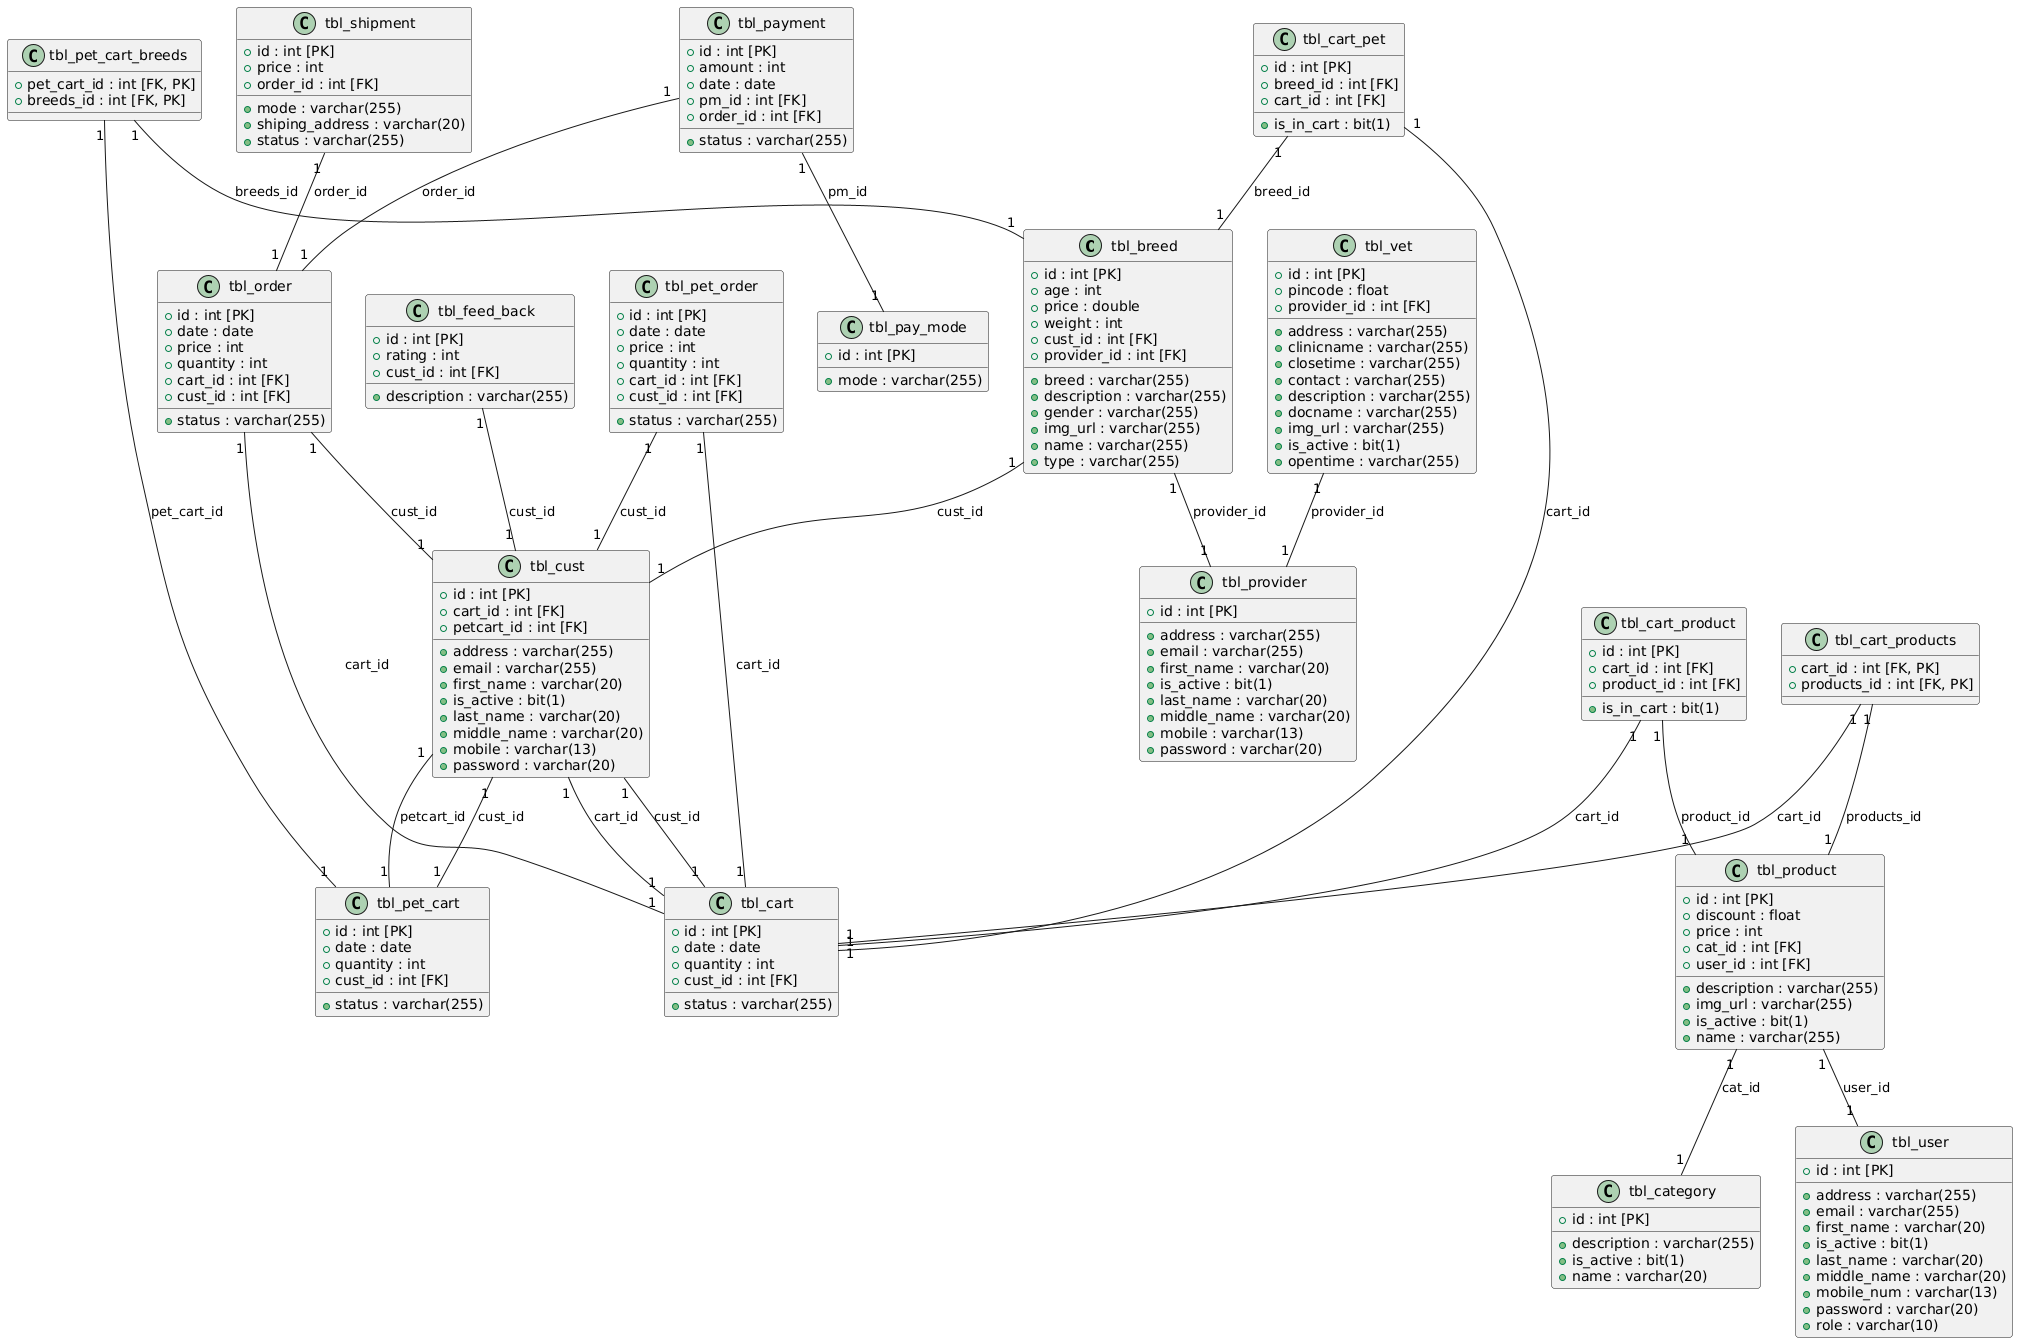

The diagram above was rendered by PlantUML. Its source (embedded in the PNG):
@startuml
' Classes (Tables)
class tbl_breed {
  +id : int [PK]
  +age : int
  +breed : varchar(255)
  +description : varchar(255)
  +gender : varchar(255)
  +img_url : varchar(255)
  +name : varchar(255)
  +price : double
  +type : varchar(255)
  +weight : int
  +cust_id : int [FK]
  +provider_id : int [FK]
}

class tbl_cart {
  +id : int [PK]
  +date : date
  +quantity : int
  +status : varchar(255)
  +cust_id : int [FK]
}

class tbl_cart_pet {
  +id : int [PK]
  +breed_id : int [FK]
  +cart_id : int [FK]
  +is_in_cart : bit(1)
}

class tbl_cart_product {
  +id : int [PK]
  +cart_id : int [FK]
  +is_in_cart : bit(1)
  +product_id : int [FK]
}

class tbl_cart_products {
  +cart_id : int [FK, PK]
  +products_id : int [FK, PK]
}

class tbl_category {
  +id : int [PK]
  +description : varchar(255)
  +is_active : bit(1)
  +name : varchar(20)
}

class tbl_cust {
  +id : int [PK]
  +address : varchar(255)
  +email : varchar(255)
  +first_name : varchar(20)
  +is_active : bit(1)
  +last_name : varchar(20)
  +middle_name : varchar(20)
  +mobile : varchar(13)
  +password : varchar(20)
  +cart_id : int [FK]
  +petcart_id : int [FK]
}

class tbl_feed_back {
  +id : int [PK]
  +description : varchar(255)
  +rating : int
  +cust_id : int [FK]
}

class tbl_order {
  +id : int [PK]
  +date : date
  +price : int
  +quantity : int
  +status : varchar(255)
  +cart_id : int [FK]
  +cust_id : int [FK]
}

class tbl_pay_mode {
  +id : int [PK]
  +mode : varchar(255)
}

class tbl_payment {
  +id : int [PK]
  +amount : int
  +date : date
  +status : varchar(255)
  +pm_id : int [FK]
  +order_id : int [FK]
}

class tbl_pet_cart {
  +id : int [PK]
  +date : date
  +quantity : int
  +status : varchar(255)
  +cust_id : int [FK]
}

class tbl_pet_cart_breeds {
  +pet_cart_id : int [FK, PK]
  +breeds_id : int [FK, PK]
}

class tbl_pet_order {
  +id : int [PK]
  +date : date
  +price : int
  +quantity : int
  +status : varchar(255)
  +cart_id : int [FK]
  +cust_id : int [FK]
}

class tbl_product {
  +id : int [PK]
  +description : varchar(255)
  +discount : float
  +img_url : varchar(255)
  +is_active : bit(1)
  +name : varchar(255)
  +price : int
  +cat_id : int [FK]
  +user_id : int [FK]
}

class tbl_provider {
  +id : int [PK]
  +address : varchar(255)
  +email : varchar(255)
  +first_name : varchar(20)
  +is_active : bit(1)
  +last_name : varchar(20)
  +middle_name : varchar(20)
  +mobile : varchar(13)
  +password : varchar(20)
}

class tbl_shipment {
  +id : int [PK]
  +mode : varchar(255)
  +price : int
  +shiping_address : varchar(20)
  +status : varchar(255)
  +order_id : int [FK]
}

class tbl_user {
  +id : int [PK]
  +address : varchar(255)
  +email : varchar(255)
  +first_name : varchar(20)
  +is_active : bit(1)
  +last_name : varchar(20)
  +middle_name : varchar(20)
  +mobile_num : varchar(13)
  +password : varchar(20)
  +role : varchar(10)
}

class tbl_vet {
  +id : int [PK]
  +address : varchar(255)
  +clinicname : varchar(255)
  +closetime : varchar(255)
  +contact : varchar(255)
  +description : varchar(255)
  +docname : varchar(255)
  +img_url : varchar(255)
  +is_active : bit(1)
  +opentime : varchar(255)
  +pincode : float
  +provider_id : int [FK]
}

' Relationships
tbl_breed "1" -- "1" tbl_cust : cust_id
tbl_breed "1" -- "1" tbl_provider : provider_id

tbl_cart "1" -- "1" tbl_cust : cust_id
tbl_cart_pet "1" -- "1" tbl_breed : breed_id
tbl_cart_pet "1" -- "1" tbl_cart : cart_id
tbl_cart_product "1" -- "1" tbl_cart : cart_id
tbl_cart_product "1" -- "1" tbl_product : product_id
tbl_cart_products "1" -- "1" tbl_cart : cart_id
tbl_cart_products "1" -- "1" tbl_product : products_id

tbl_cust "1" -- "1" tbl_cart : cart_id
tbl_cust "1" -- "1" tbl_pet_cart : petcart_id

tbl_feed_back "1" -- "1" tbl_cust : cust_id

tbl_order "1" -- "1" tbl_cart : cart_id
tbl_order "1" -- "1" tbl_cust : cust_id

tbl_payment "1" -- "1" tbl_pay_mode : pm_id
tbl_payment "1" -- "1" tbl_order : order_id

tbl_pet_cart "1" -- "1" tbl_cust : cust_id
tbl_pet_cart_breeds "1" -- "1" tbl_pet_cart : pet_cart_id
tbl_pet_cart_breeds "1" -- "1" tbl_breed : breeds_id

tbl_pet_order "1" -- "1" tbl_cart : cart_id
tbl_pet_order "1" -- "1" tbl_cust : cust_id

tbl_product "1" -- "1" tbl_category : cat_id
tbl_product "1" -- "1" tbl_user : user_id

tbl_shipment "1" -- "1" tbl_order : order_id

tbl_vet "1" -- "1" tbl_provider : provider_id
@enduml